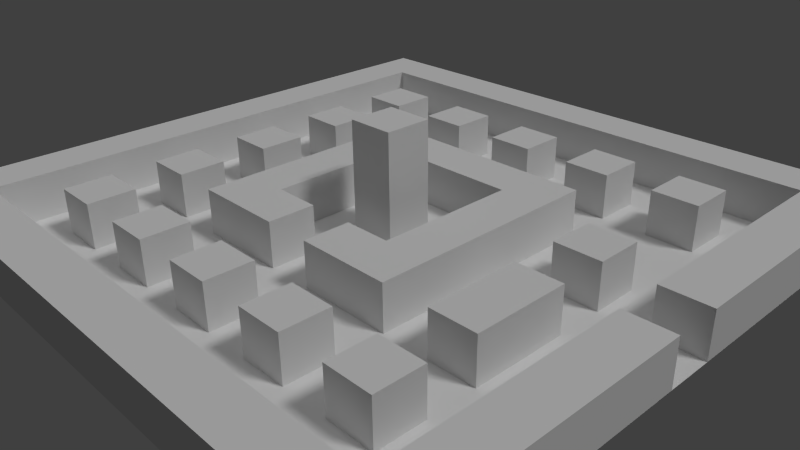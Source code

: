 # Source: UTS.blend  (saved by Blender 2.79.0; exported with 4.5.12 LTS)
import bpy
from mathutils import Matrix  # noqa: F401  (used for matrix-valued properties, if any)

bpy.ops.wm.read_factory_settings(use_empty=True)
scene = bpy.context.scene
scene.name = 'Level 2'

# ---- collections
col_collection_1_002 = bpy.data.collections.new('Collection 1.002'); scene.collection.children.link(col_collection_1_002)
col_collection_2_001 = bpy.data.collections.new('Collection 2.001'); scene.collection.children.link(col_collection_2_001)
col_collection_2_001.hide_render = True
col_collection_2_001.hide_viewport = True

# ---- materials (node trees are filled in below, after node groups)
mat_material_005 = bpy.data.materials.new('Material.005')
mat_material_005.alpha_threshold = 0.0
mat_material_005.use_transparent_shadow = False
mat_material_005.diffuse_color = (0.03046, 0.8, 0.03213, 1.0)
mat_material_005.roughness = 0.5
mat_material_001 = bpy.data.materials.new('Material.001')
mat_material_001.alpha_threshold = 0.0
mat_material_001.use_transparent_shadow = False
mat_material_001.diffuse_color = (0.8, 0.4498, 0.007988, 1.0)
mat_material_001.roughness = 0.5

# ---- material node trees

# ---- world
world_world = bpy.data.worlds.new('World'); scene.world = world_world
world_world.color = (0.05088, 0.05088, 0.05088)
world_world.use_sun_shadow = False
world_world.sun_shadow_jitter_overblur = 0.0
world_world.cycles.sampling_method = 'NONE'
world_world.cycles.sample_map_resolution = 256

# ---- cameras
cam_camera = bpy.data.cameras.new('Camera')
cam_camera.clip_end = 100.0
cam_camera.lens = 35.0
cam_camera.sensor_width = 32.0
cam_camera.sensor_height = 18.0
cam_camera.ortho_scale = 7.314
cam_camera.dof.focus_distance = 0.0
cam_camera.dof.aperture_fstop = 128.0

# ---- lights
light_lamp = bpy.data.lights.new('Lamp', 'SUN')
light_lamp.transmission_factor = 0.0
light_lamp.cutoff_distance = 30.0
light_lamp.angle = 0.1993
light_lamp.energy = 1.0
light_lamp.shadow_buffer_clip_start = 1.001
light_lamp.shadow_soft_size = 0.1
light_lamp.shadow_cascade_max_distance = 1000.0
light_lamp.cycles.use_multiple_importance_sampling = False
light_hemi = bpy.data.lights.new('Hemi', 'SUN')
light_hemi.transmission_factor = 0.0
light_hemi.angle = 0.1993
light_hemi.energy = 0.3
light_hemi.shadow_buffer_clip_start = 0.5
light_hemi.shadow_soft_size = 0.1
light_hemi.shadow_cascade_max_distance = 1000.0
light_hemi.cycles.use_multiple_importance_sampling = False
light_hemi_001 = bpy.data.lights.new('Hemi.001', 'SUN')
light_hemi_001.transmission_factor = 0.0
light_hemi_001.angle = 0.1993
light_hemi_001.energy = 1.0
light_hemi_001.shadow_buffer_clip_start = 0.5
light_hemi_001.shadow_soft_size = 0.1
light_hemi_001.shadow_cascade_max_distance = 1000.0
light_hemi_001.cycles.use_multiple_importance_sampling = False

# ---- meshes
me_plane = bpy.data.meshes.new('Plane')
me_plane.from_pydata([(-1.0, -1.0, 0.0), (1.0, -1.0, 0.0), (-1.0, 1.0, 0.0), (1.0, 1.0, 0.0), (-0.8462, -1.0, 0.0), (-0.6923, -1.0, 0.0), (-0.5385, -1.0, 0.0), (-0.3846, -1.0, 0.0), (-0.2308, -1.0, 0.0), (-0.07692, -1.0, 0.0), (0.07692, -1.0, 0.0), (0.2308, -1.0, 0.0), (0.3846, -1.0, 0.0), (0.5385, -1.0, 0.0), (0.6923, -1.0, 0.0), (0.8462, -1.0, 0.0), (0.8462, 1.0, 0.0), (0.6923, 1.0, 0.0), (0.5385, 1.0, 0.0), (0.3846, 1.0, 0.0), (0.2308, 1.0, 0.0), (0.07692, 1.0, 0.0), (-0.07692, 1.0, 0.0), (-0.2308, 1.0, 0.0), (-0.3846, 1.0, 0.0), (-0.5385, 1.0, 0.0), (-0.6923, 1.0, 0.0), (-0.8462, 1.0, 0.0), (-1.0, 0.8462, 0.0), (-1.0, 0.6923, 0.0), (-1.0, 0.5385, 0.0), (-1.0, 0.3846, 0.0), (-1.0, 0.2308, 0.0), (-1.0, 0.07692, 0.0), (-1.0, -0.07692, 0.0), (-1.0, -0.2308, 0.0), (-1.0, -0.3846, 0.0), (-1.0, -0.5385, 0.0), (-1.0, -0.6923, 0.0), (-1.0, -0.8462, 0.0), (1.0, -0.8462, 0.0), (1.0, -0.6923, 0.0), (1.0, -0.5385, 0.0), (1.0, -0.3846, 0.0), (1.0, -0.2308, 0.0), (1.0, -0.07692, 0.0), (1.0, 0.07692, 0.0), (1.0, 0.2308, 0.0), (1.0, 0.3846, 0.0), (1.0, 0.5385, 0.0), (1.0, 0.6923, 0.0), (1.0, 0.8462, 0.0), (-0.8462, -0.8462, 0.0), (-0.8462, -0.6923, 0.0), (-0.8462, -0.5385, 0.0), (-0.8462, -0.3846, 0.0), (-0.8462, -0.2308, 0.0), (-0.8462, -0.07692, 0.0), (-0.8462, 0.07692, 0.0), (-0.8462, 0.2308, 0.0), (-0.8462, 0.3846, 0.0), (-0.8462, 0.5385, 0.0), (-0.8462, 0.6923, 0.0), (-0.8462, 0.8462, 0.0), (-0.6923, -0.8462, 0.0), (-0.6923, -0.6923, 0.0), (-0.6923, -0.5385, 0.0), (-0.6923, -0.3846, 0.0), (-0.6923, -0.2308, 0.0), (-0.6923, -0.07692, 0.0), (-0.6923, 0.07692, 0.0), (-0.6923, 0.2308, 0.0), (-0.6923, 0.3846, 0.0), (-0.6923, 0.5385, 0.0), (-0.6923, 0.6923, 0.0), (-0.6923, 0.8462, 0.0), (-0.5385, -0.8462, 0.0), (-0.5385, -0.6923, 0.0), (-0.5385, -0.5385, 0.0), (-0.5385, -0.3846, 0.0), (-0.5385, -0.2308, 0.0), (-0.5385, -0.07692, 0.0), (-0.5385, 0.07692, 0.0), (-0.5385, 0.2308, 0.0), (-0.5385, 0.3846, 0.0), (-0.5385, 0.5385, 0.0), (-0.5385, 0.6923, 0.0), (-0.5385, 0.8462, 0.0), (-0.3846, -0.8462, 0.0), (-0.3846, -0.6923, 0.0), (-0.3846, -0.5385, 0.0), (-0.3846, -0.3846, 0.0), (-0.3846, -0.2308, 0.0), (-0.3846, -0.07692, 0.0), (-0.3846, 0.07692, 0.0), (-0.3846, 0.2308, 0.0), (-0.3846, 0.3846, 0.0), (-0.3846, 0.5385, 0.0), (-0.3846, 0.6923, 0.0), (-0.3846, 0.8462, 0.0), (-0.2308, -0.8462, 0.0), (-0.2308, -0.6923, 0.0), (-0.2308, -0.5385, 0.0), (-0.2308, -0.3846, 0.0), (-0.2308, -0.2308, 0.0), (-0.2308, -0.07692, 0.0), (-0.2308, 0.07692, 0.0), (-0.2308, 0.2308, 0.0), (-0.2308, 0.3846, 0.0), (-0.2308, 0.5385, 0.0), (-0.2308, 0.6923, 0.0), (-0.2308, 0.8462, 0.0), (-0.07692, -0.8462, 0.0), (-0.07692, -0.6923, 0.0), (-0.07692, -0.5385, 0.0), (-0.07692, -0.3846, 0.0), (-0.07692, -0.2308, 0.0), (-0.07692, -0.07692, 0.0), (-0.07692, 0.07692, 0.0), (-0.07692, 0.2308, 0.0), (-0.07692, 0.3846, 0.0), (-0.07692, 0.5385, 0.0), (-0.07692, 0.6923, 0.0), (-0.07692, 0.8462, 0.0), (0.07692, -0.8462, 0.0), (0.07692, -0.6923, 0.0), (0.07692, -0.5385, 0.0), (0.07692, -0.3846, 0.0), (0.07692, -0.2308, 0.0), (0.07692, -0.07692, 0.0), (0.07692, 0.07692, 0.0), (0.07692, 0.2308, 0.0), (0.07692, 0.3846, 0.0), (0.07692, 0.5385, 0.0), (0.07692, 0.6923, 0.0), (0.07692, 0.8462, 0.0), (0.2308, -0.8462, 0.0), (0.2308, -0.6923, 0.0), (0.2308, -0.5385, 0.0), (0.2308, -0.3846, 0.0), (0.2308, -0.2308, 0.0), (0.2308, -0.07692, 0.0), (0.2308, 0.07692, 0.0), (0.2308, 0.2308, 0.0), (0.2308, 0.3846, 0.0), (0.2308, 0.5385, 0.0), (0.2308, 0.6923, 0.0), (0.2308, 0.8462, 0.0), (0.3846, -0.8462, 0.0), (0.3846, -0.6923, 0.0), (0.3846, -0.5385, 0.0), (0.3846, -0.3846, 0.0), (0.3846, -0.2308, 0.0), (0.3846, -0.07692, 0.0), (0.3846, 0.07692, 0.0), (0.3846, 0.2308, 0.0), (0.3846, 0.3846, 0.0), (0.3846, 0.5385, 0.0), (0.3846, 0.6923, 0.0), (0.3846, 0.8462, 0.0), (0.5385, -0.8462, 0.0), (0.5385, -0.6923, 0.0), (0.5385, -0.5385, 0.0), (0.5385, -0.3846, 0.0), (0.5385, -0.2308, 0.0), (0.5385, -0.07692, 0.0), (0.5385, 0.07692, 0.0), (0.5385, 0.2308, 0.0), (0.5385, 0.3846, 0.0), (0.5385, 0.5385, 0.0), (0.5385, 0.6923, 0.0), (0.5385, 0.8462, 0.0), (0.6923, -0.8462, 0.0), (0.6923, -0.6923, 0.0), (0.6923, -0.5385, 0.0), (0.6923, -0.3846, 0.0), (0.6923, -0.2308, 0.0), (0.6923, -0.07692, 0.0), (0.6923, 0.07692, 0.0), (0.6923, 0.2308, 0.0), (0.6923, 0.3846, 0.0), (0.6923, 0.5385, 0.0), (0.6923, 0.6923, 0.0), (0.6923, 0.8462, 0.0), (0.8462, -0.8462, 0.0), (0.8462, -0.6923, 0.0), (0.8462, -0.5385, 0.0), (0.8462, -0.3846, 0.0), (0.8462, -0.2308, 0.0), (0.8462, -0.07692, 0.0), (0.8462, 0.07692, 0.0), (0.8462, 0.2308, 0.0), (0.8462, 0.3846, 0.0), (0.8462, 0.5385, 0.0), (0.8462, 0.6923, 0.0), (0.8462, 0.8462, 0.0), (-1.0, -0.8462, 0.146), (-1.0, -1.0, 0.146), (0.8462, -1.0, 0.146), (1.0, -1.0, 0.146), (1.0, 0.8462, 0.146), (1.0, 1.0, 0.146), (-0.8462, 1.0, 0.146), (-1.0, 1.0, 0.146), (-0.8462, -1.0, 0.146), (-0.6923, -1.0, 0.146), (-0.5385, -1.0, 0.146), (-0.3846, -1.0, 0.146), (-0.2308, -1.0, 0.146), (-0.07692, -1.0, 0.146), (0.07692, -1.0, 0.146), (0.2308, -1.0, 0.146), (0.3846, -1.0, 0.146), (0.5385, -1.0, 0.146), (0.6923, -1.0, 0.146), (0.8462, 1.0, 0.146), (0.6923, 1.0, 0.146), (0.5385, 1.0, 0.146), (0.3846, 1.0, 0.146), (0.2308, 1.0, 0.146), (0.07692, 1.0, 0.146), (-0.07692, 1.0, 0.146), (-0.2308, 1.0, 0.146), (-0.3846, 1.0, 0.146), (-0.5385, 1.0, 0.146), (-0.6923, 1.0, 0.146), (-0.8462, 0.8462, 0.146), (-0.6923, 0.8462, 0.146), (-0.5385, 0.8462, 0.146), (-0.3846, 0.8462, 0.146), (-0.2308, 0.8462, 0.146), (-0.07692, 0.8462, 0.146), (0.07692, 0.8462, 0.146), (0.2308, 0.8462, 0.146), (0.3846, 0.8462, 0.146), (0.5385, 0.8462, 0.146), (0.6923, 0.8462, 0.146), (0.8462, 0.8462, 0.146), (-1.0, 0.8462, 0.146), (-1.0, 0.6923, 0.146), (-1.0, 0.5385, 0.146), (-1.0, 0.3846, 0.146), (-1.0, 0.2308, 0.146), (-1.0, 0.07692, 0.146), (-1.0, -0.07692, 0.146), (-1.0, -0.2308, 0.146), (-1.0, -0.3846, 0.146), (-1.0, -0.5385, 0.146), (-1.0, -0.6923, 0.146), (1.0, -0.8462, 0.146), (1.0, -0.6923, 0.146), (1.0, -0.5385, 0.146), (1.0, -0.3846, 0.146), (1.0, -0.2308, 0.146), (1.0, -0.07692, 0.146), (1.0, 0.07692, 0.146), (1.0, 0.2308, 0.146), (1.0, 0.3846, 0.146), (1.0, 0.5385, 0.146), (1.0, 0.6923, 0.146), (-0.8462, -0.8462, 0.146), (-0.8462, -0.6923, 0.146), (-0.8462, -0.5385, 0.146), (-0.8462, -0.3846, 0.146), (-0.8462, -0.2308, 0.146), (-0.8462, -0.07692, 0.146), (-0.8462, 0.07692, 0.146), (-0.8462, 0.2308, 0.146), (-0.8462, 0.3846, 0.146), (-0.8462, 0.5385, 0.146), (-0.8462, 0.6923, 0.146), (-0.6923, -0.8462, 0.146), (-0.6923, -0.6923, 0.146), (-0.6923, -0.5385, 0.146), (-0.6923, -0.3846, 0.146), (-0.6923, -0.2308, 0.146), (-0.6923, -0.07692, 0.146), (-0.6923, 0.07692, 0.146), (-0.6923, 0.2308, 0.146), (-0.6923, 0.3846, 0.146), (-0.6923, 0.5385, 0.146), (-0.6923, 0.6923, 0.146), (-0.5385, -0.8462, 0.146), (-0.5385, -0.6923, 0.146), (-0.5385, -0.5385, 0.146), (-0.5385, -0.3846, 0.146), (-0.5385, -0.2308, 0.146), (-0.5385, -0.07692, 0.146), (-0.5385, 0.07692, 0.146), (-0.5385, 0.2308, 0.146), (-0.5385, 0.3846, 0.146), (-0.5385, 0.5385, 0.146), (-0.5385, 0.6923, 0.146), (-0.3846, -0.8462, 0.146), (-0.3846, -0.6923, 0.146), (-0.3846, -0.5385, 0.146), (-0.3846, -0.3846, 0.146), (-0.3846, -0.2308, 0.146), (-0.3846, -0.07692, 0.146), (-0.3846, 0.07692, 0.146), (-0.3846, 0.2308, 0.146), (-0.3846, 0.3846, 0.146), (-0.3846, 0.5385, 0.146), (-0.3846, 0.6923, 0.146), (-0.2308, -0.8462, 0.146), (-0.2308, -0.6923, 0.146), (-0.2308, -0.5385, 0.146), (-0.2308, -0.3846, 0.146), (-0.2308, -0.2308, 0.146), (-0.2308, -0.07692, 0.146), (-0.2308, 0.07692, 0.146), (-0.2308, 0.2308, 0.146), (-0.2308, 0.3846, 0.146), (-0.2308, 0.5385, 0.146), (-0.2308, 0.6923, 0.146), (-0.07692, -0.8462, 0.146), (-0.07692, -0.6923, 0.146), (-0.07692, -0.5385, 0.146), (-0.07692, -0.3846, 0.146), (-0.07692, -0.2308, 0.146), (-0.07692, -0.07692, 0.146), (-0.07692, 0.07692, 0.146), (-0.07692, 0.2308, 0.146), (-0.07692, 0.3846, 0.146), (-0.07692, 0.5385, 0.146), (-0.07692, 0.6923, 0.146), (0.07692, -0.8462, 0.146), (0.07692, -0.6923, 0.146), (0.07692, -0.5385, 0.146), (0.07692, -0.3846, 0.146), (0.07692, -0.2308, 0.146), (0.07692, -0.07692, 0.146), (0.07692, 0.07692, 0.146), (0.07692, 0.2308, 0.146), (0.07692, 0.3846, 0.146), (0.07692, 0.5385, 0.146), (0.07692, 0.6923, 0.146), (0.2308, -0.8462, 0.146), (0.2308, -0.6923, 0.146), (0.2308, -0.5385, 0.146), (0.2308, -0.3846, 0.146), (0.2308, -0.2308, 0.146), (0.2308, -0.07692, 0.146), (0.2308, 0.07692, 0.146), (0.2308, 0.2308, 0.146), (0.2308, 0.3846, 0.146), (0.2308, 0.5385, 0.146), (0.2308, 0.6923, 0.146), (0.3846, -0.8462, 0.146), (0.3846, -0.6923, 0.146), (0.3846, -0.5385, 0.146), (0.3846, -0.3846, 0.146), (0.3846, -0.2308, 0.146), (0.3846, -0.07692, 0.146), (0.3846, 0.07692, 0.146), (0.3846, 0.2308, 0.146), (0.3846, 0.3846, 0.146), (0.3846, 0.5385, 0.146), (0.3846, 0.6923, 0.146), (0.5385, -0.8462, 0.146), (0.5385, -0.6923, 0.146), (0.5385, -0.5385, 0.146), (0.5385, -0.3846, 0.146), (0.5385, -0.2308, 0.146), (0.5385, -0.07692, 0.146), (0.5385, 0.07692, 0.146), (0.5385, 0.2308, 0.146), (0.5385, 0.5385, 0.146), (0.5385, 0.6923, 0.146), (0.6923, -0.8462, 0.146), (0.6923, -0.6923, 0.146), (0.6923, -0.5385, 0.146), (0.6923, -0.3846, 0.146), (0.6923, -0.2308, 0.146), (0.6923, -0.07692, 0.146), (0.6923, 0.07692, 0.146), (0.6923, 0.2308, 0.146), (0.6923, 0.5385, 0.146), (0.6923, 0.6923, 0.146), (0.8462, -0.8462, 0.146), (0.8462, -0.6923, 0.146), (0.8462, -0.5385, 0.146), (0.8462, -0.3846, 0.146), (0.8462, -0.2308, 0.146), (0.8462, -0.07692, 0.146), (0.8462, 0.07692, 0.146), (0.8462, 0.2308, 0.146), (0.8462, 0.3846, 0.146), (0.8462, 0.5385, 0.146), (0.8462, 0.6923, 0.146), (-0.07692, -0.07692, 0.146), (-0.07692, 0.07692, 0.146), (0.07692, -0.07692, 0.146), (0.07692, 0.07692, 0.146), (-0.07692, -0.07692, 0.146), (-0.07692, 0.07692, 0.146), (0.07692, -0.07692, 0.146), (0.07692, 0.07692, 0.146), (-0.07692, -0.07692, 0.3651), (-0.07692, 0.07692, 0.3651), (0.07692, -0.07692, 0.3651), (0.07692, 0.07692, 0.3651)], [], [(178, 179, 376, 375), (91, 103, 307, 296), (74, 73, 280, 281), (102, 90, 295, 306), (176, 177, 374, 373), (89, 101, 305, 294), (72, 71, 278, 279), (175, 176, 373, 372), (100, 88, 293, 304), (111, 123, 231, 230), (70, 69, 276, 277), (173, 174, 371, 370), (68, 67, 274, 275), (120, 108, 312, 323), (172, 184, 185, 173), (173, 185, 186, 174), (174, 186, 187, 175), (175, 187, 188, 176), (176, 188, 189, 177), (177, 189, 190, 178), (178, 190, 191, 179), (179, 191, 192, 180), (180, 192, 193, 181), (181, 193, 194, 182), (182, 194, 195, 183), (107, 119, 322, 311), (160, 172, 173, 161), (66, 65, 272, 273), (162, 174, 175, 163), (170, 169, 367, 368), (116, 104, 308, 319), (165, 177, 178, 166), (62, 63, 226, 270), (167, 179, 180, 168), (168, 180, 181, 169), (167, 166, 365, 366), (170, 182, 183, 171), (103, 115, 318, 307), (148, 160, 161, 149), (149, 161, 162, 150), (150, 162, 163, 151), (151, 163, 164, 152), (152, 164, 165, 153), (153, 165, 166, 154), (154, 166, 167, 155), (155, 167, 168, 156), (156, 168, 169, 157), (157, 169, 170, 158), (158, 170, 171, 159), (61, 62, 270, 269), (136, 148, 149, 137), (60, 61, 269, 268), (138, 150, 151, 139), (165, 164, 363, 364), (59, 60, 268, 267), (164, 163, 362, 363), (112, 100, 304, 315), (58, 59, 267, 266), (144, 156, 157, 145), (123, 135, 232, 231), (146, 158, 159, 147), (57, 58, 266, 265), (124, 136, 137, 125), (125, 137, 138, 126), (126, 138, 139, 127), (162, 161, 360, 361), (128, 140, 141, 129), (129, 141, 142, 130), (130, 142, 143, 131), (134, 122, 325, 336), (132, 144, 145, 133), (133, 145, 146, 134), (134, 146, 147, 135), (56, 57, 265, 264), (112, 124, 125, 113), (121, 133, 335, 324), (114, 126, 127, 115), (115, 127, 128, 116), (116, 128, 129, 117), (55, 56, 264, 263), (118, 130, 131, 119), (132, 120, 323, 334), (120, 132, 133, 121), (54, 55, 263, 262), (122, 134, 135, 123), (119, 131, 333, 322), (100, 112, 113, 101), (101, 113, 114, 102), (102, 114, 115, 103), (53, 54, 262, 261), (104, 116, 117, 105), (105, 117, 118, 106), (106, 118, 119, 107), (157, 158, 358, 357), (108, 120, 121, 109), (109, 121, 122, 110), (110, 122, 123, 111), (130, 118, 321, 332), (88, 100, 101, 89), (52, 53, 261, 260), (90, 102, 103, 91), (117, 129, 331, 320), (155, 156, 356, 355), (50, 51, 200, 259), (154, 155, 355, 354), (49, 50, 259, 258), (96, 108, 109, 97), (153, 154, 354, 353), (98, 110, 111, 99), (126, 114, 317, 328), (76, 88, 89, 77), (77, 89, 90, 78), (78, 90, 91, 79), (79, 91, 92, 80), (80, 92, 93, 81), (81, 93, 94, 82), (82, 94, 95, 83), (83, 95, 96, 84), (84, 96, 97, 85), (85, 97, 98, 86), (86, 98, 99, 87), (48, 49, 258, 257), (64, 76, 77, 65), (152, 153, 353, 352), (66, 78, 79, 67), (113, 125, 327, 316), (68, 80, 81, 69), (47, 48, 257, 256), (70, 82, 83, 71), (151, 152, 352, 351), (72, 84, 85, 73), (124, 112, 315, 326), (74, 86, 87, 75), (46, 47, 256, 255), (52, 64, 65, 53), (53, 65, 66, 54), (54, 66, 67, 55), (55, 67, 68, 56), (56, 68, 69, 57), (57, 69, 70, 58), (58, 70, 71, 59), (59, 71, 72, 60), (60, 72, 73, 61), (61, 73, 74, 62), (62, 74, 75, 63), (135, 147, 233, 232), (149, 150, 350, 349), (44, 45, 254, 253), (43, 44, 253, 252), (144, 132, 334, 345), (42, 43, 252, 251), (131, 143, 344, 333), (41, 42, 251, 250), (146, 145, 346, 347), (40, 41, 250, 249), (1, 40, 249, 199), (140, 128, 330, 341), (38, 39, 196, 248), (143, 142, 343, 344), (127, 139, 340, 329), (37, 38, 248, 247), (142, 141, 342, 343), (36, 37, 247, 246), (189, 45, 46, 190), (141, 140, 341, 342), (35, 36, 246, 245), (136, 124, 326, 337), (34, 35, 245, 244), (147, 159, 234, 233), (237, 200, 201, 215), (238, 226, 202, 203), (226, 227, 225, 202), (227, 228, 224, 225), (228, 229, 223, 224), (229, 230, 222, 223), (230, 231, 221, 222), (231, 232, 220, 221), (232, 233, 219, 220), (233, 234, 218, 219), (234, 235, 217, 218), (235, 236, 216, 217), (236, 237, 215, 216), (214, 198, 379, 369), (213, 214, 369, 359), (360, 370, 371, 361), (362, 372, 373, 363), (363, 373, 374, 364), (365, 375, 376, 366), (367, 377, 378, 368), (212, 213, 359, 348), (211, 212, 348, 337), (338, 349, 350, 339), (340, 351, 352, 341), (341, 352, 353, 342), (342, 353, 354, 343), (343, 354, 355, 344), (344, 355, 356, 345), (346, 357, 358, 347), (210, 211, 337, 326), (329, 340, 341, 330), (333, 344, 345, 334), (209, 210, 326, 315), (316, 327, 328, 317), (320, 331, 392, 390), (322, 333, 334, 323), (324, 335, 336, 325), (208, 209, 315, 304), (307, 318, 319, 308), (311, 322, 323, 312), (207, 208, 304, 293), (294, 305, 306, 295), (296, 307, 308, 297), (297, 308, 309, 298), (298, 309, 310, 299), (299, 310, 311, 300), (300, 311, 312, 301), (302, 313, 314, 303), (206, 207, 293, 282), (205, 206, 282, 271), (272, 283, 284, 273), (274, 285, 286, 275), (276, 287, 288, 277), (278, 289, 290, 279), (280, 291, 292, 281), (204, 205, 271, 260), (197, 204, 260, 196), (196, 260, 261, 248), (248, 261, 262, 247), (247, 262, 263, 246), (246, 263, 264, 245), (245, 264, 265, 244), (244, 265, 266, 243), (243, 266, 267, 242), (242, 267, 268, 241), (241, 268, 269, 240), (240, 269, 270, 239), (239, 270, 226, 238), (198, 199, 249, 379), (379, 249, 250, 380), (380, 250, 251, 381), (381, 251, 252, 382), (382, 252, 253, 383), (383, 253, 254, 384), (385, 255, 256, 386), (386, 256, 257, 387), (387, 257, 258, 388), (388, 258, 259, 389), (389, 259, 200, 237), (181, 182, 378, 377), (77, 78, 284, 283), (108, 96, 301, 312), (79, 80, 286, 285), (97, 109, 313, 302), (185, 184, 379, 380), (110, 98, 303, 314), (186, 185, 380, 381), (81, 82, 288, 287), (99, 111, 230, 229), (187, 186, 381, 382), (88, 76, 282, 293), (188, 187, 382, 383), (83, 84, 290, 289), (189, 188, 383, 384), (85, 86, 292, 291), (191, 190, 385, 386), (192, 191, 386, 387), (193, 192, 387, 388), (194, 193, 388, 389), (90, 89, 294, 295), (195, 194, 389, 237), (184, 172, 369, 379), (92, 91, 296, 297), (39, 0, 197, 196), (93, 92, 297, 298), (15, 1, 199, 198), (94, 93, 298, 299), (51, 3, 201, 200), (87, 99, 229, 228), (95, 94, 299, 300), (27, 2, 203, 202), (76, 64, 271, 282), (96, 95, 300, 301), (0, 4, 204, 197), (65, 77, 283, 272), (4, 5, 205, 204), (78, 66, 273, 284), (98, 97, 302, 303), (5, 6, 206, 205), (67, 79, 285, 274), (6, 7, 207, 206), (80, 68, 275, 286), (7, 8, 208, 207), (69, 81, 287, 276), (8, 9, 209, 208), (82, 70, 277, 288), (101, 102, 306, 305), (9, 10, 210, 209), (71, 83, 289, 278), (183, 195, 237, 236), (10, 11, 211, 210), (84, 72, 279, 290), (172, 160, 359, 369), (11, 12, 212, 211), (73, 85, 291, 280), (161, 173, 370, 360), (104, 105, 309, 308), (12, 13, 213, 212), (86, 74, 281, 292), (174, 162, 361, 371), (105, 106, 310, 309), (13, 14, 214, 213), (75, 87, 228, 227), (163, 175, 372, 362), (106, 107, 311, 310), (14, 15, 198, 214), (64, 52, 260, 271), (3, 16, 215, 201), (177, 165, 364, 374), (16, 17, 216, 215), (166, 178, 375, 365), (109, 110, 314, 313), (17, 18, 217, 216), (179, 167, 366, 376), (18, 19, 218, 217), (19, 20, 219, 218), (169, 181, 377, 367), (20, 21, 220, 219), (182, 170, 368, 378), (114, 113, 316, 317), (21, 22, 221, 220), (171, 183, 236, 235), (22, 23, 222, 221), (160, 148, 348, 359), (115, 116, 319, 318), (23, 24, 223, 222), (24, 25, 224, 223), (118, 117, 320, 321), (25, 26, 225, 224), (63, 75, 227, 226), (26, 27, 202, 225), (122, 121, 324, 325), (125, 126, 328, 327), (159, 171, 235, 234), (148, 136, 337, 348), (128, 127, 329, 330), (137, 149, 349, 338), (150, 138, 339, 350), (129, 130, 332, 331), (139, 151, 351, 340), (2, 28, 238, 203), (28, 29, 239, 238), (133, 134, 336, 335), (29, 30, 240, 239), (30, 31, 241, 240), (156, 144, 345, 356), (31, 32, 242, 241), (45, 189, 384, 254), (145, 157, 357, 346), (32, 33, 243, 242), (190, 46, 255, 385), (158, 146, 347, 358), (138, 137, 338, 339), (33, 34, 244, 243), (390, 392, 396, 394), (332, 321, 391, 393), (331, 332, 393, 392), (321, 320, 390, 391), (397, 395, 399, 401), (391, 390, 394, 395), (393, 391, 395, 397), (392, 393, 397, 396), (398, 400, 401, 399), (396, 397, 401, 400), (394, 396, 400, 398), (395, 394, 398, 399)])
me_plane.use_remesh_preserve_volume = False
me_plane.use_remesh_preserve_attributes = False
me_plane.use_mirror_vertex_groups = False
me_plane.update()
me_cube = bpy.data.meshes.new('Cube')
me_cube.from_pydata([(1.0, 1.0, -1.0), (1.0, -1.0, -1.0), (-1.0, -1.0, -1.0), (-1.0, 1.0, -1.0), (1.0, 1.0, 1.0), (1.0, -1.0, 1.0), (-1.0, -1.0, 1.0), (-1.0, 1.0, 1.0)], [], [(0, 1, 2, 3), (4, 7, 6, 5), (0, 4, 5, 1), (1, 5, 6, 2), (2, 6, 7, 3), (4, 0, 3, 7)])
me_cube.materials.append(mat_material_005)
me_cube.use_remesh_preserve_volume = False
me_cube.use_remesh_preserve_attributes = False
me_cube.use_mirror_vertex_groups = False
me_cube.update()
me_cylinder = bpy.data.meshes.new('Cylinder')
me_cylinder.from_pydata([(-1.505e-08, 0.0467, 0.4949), (-1.505e-08, -0.0467, 0.4949), (0.2474, 0.0467, 0.4286), (0.2474, -0.0467, 0.4286), (0.4286, 0.0467, 0.2474), (0.4286, -0.0467, 0.2474), (0.4949, 0.0467, 2.668e-08), (0.4949, -0.0467, 3.405e-08), (0.4286, 0.0467, -0.2474), (0.4286, -0.0467, -0.2474), (0.2474, 0.0467, -0.4286), (0.2474, -0.0467, -0.4286), (5.967e-08, 0.0467, -0.4949), (5.967e-08, -0.0467, -0.4949), (-0.2474, 0.0467, -0.4286), (-0.2474, -0.0467, -0.4286), (-0.4286, 0.0467, -0.2474), (-0.4286, -0.0467, -0.2474), (-0.4949, 0.0467, -1.835e-07), (-0.4949, -0.0467, -1.761e-07), (-0.4286, 0.0467, 0.2474), (-0.4286, -0.0467, 0.2474), (-0.2474, 0.0467, 0.4286), (-0.2474, -0.0467, 0.4286)], [], [(0, 1, 3, 2), (2, 3, 5, 4), (4, 5, 7, 6), (6, 7, 9, 8), (8, 9, 11, 10), (10, 11, 13, 12), (12, 13, 15, 14), (14, 15, 17, 16), (16, 17, 19, 18), (18, 19, 21, 20), (3, 1, 23, 21, 19, 17, 15, 13, 11, 9, 7, 5), (22, 23, 1, 0), (20, 21, 23, 22), (0, 2, 4, 6, 8, 10, 12, 14, 16, 18, 20, 22)])
me_cylinder.materials.append(mat_material_001)
me_cylinder.use_remesh_preserve_volume = False
me_cylinder.use_remesh_preserve_attributes = False
me_cylinder.use_mirror_vertex_groups = False
me_cylinder.update()

# ---- objects
ob_empty_016 = bpy.data.objects.new('Empty.016', None)
ob_empty_014 = bpy.data.objects.new('Empty.014', None)
ob_empty_013 = bpy.data.objects.new('Empty.013', None)
ob_empty_012 = bpy.data.objects.new('Empty.012', None)
ob_camera = bpy.data.objects.new('Camera', cam_camera)
ob_lamp = bpy.data.objects.new('Lamp', light_lamp)
ob_plane = bpy.data.objects.new('Plane', me_plane)
ob_empty_010 = bpy.data.objects.new('Empty.010', None)
ob_empty_008 = bpy.data.objects.new('Empty.008', None)
ob_empty_007 = bpy.data.objects.new('Empty.007', None)
ob_empty_009 = bpy.data.objects.new('Empty.009', None)
ob_empty_006 = bpy.data.objects.new('Empty.006', None)
ob_empty_011 = bpy.data.objects.new('Empty.011', None)
ob_hemi = bpy.data.objects.new('Hemi', light_hemi)
ob_cube = bpy.data.objects.new('Cube', me_cube)
ob_coin = bpy.data.objects.new('Coin', me_cylinder)
ob_hemi_001 = bpy.data.objects.new('Hemi.001', light_hemi_001)

# ---- transforms, parenting, visibility, modifiers, constraints
ob_empty_016.location = (12.56, 0.005257, 1.025)
ob_empty_016.empty_image_offset = (0.0, 0.0)
ob_empty_016.lineart.crease_threshold = 0.0
ob_empty_014.location = (-2.203, -8.518, 0.7818)
ob_empty_014.empty_image_offset = (0.0, 0.0)
ob_empty_014.lineart.crease_threshold = 0.0
ob_empty_013.location = (10.1, 10.08, 1.071)
ob_empty_013.empty_image_offset = (0.0, 0.0)
ob_empty_013.lineart.crease_threshold = 0.0
ob_empty_012.location = (-10.15, 9.984, 1.071)
ob_empty_012.empty_image_offset = (0.0, 0.0)
ob_empty_012.lineart.crease_threshold = 0.0
ob_camera.location = (23.88, -21.8, 16.49)
ob_camera.rotation_euler = (1.109, 0.01082, 0.8149)
ob_camera.lock_rotations_4d = False
ob_camera.empty_display_type = 'ARROWS'
ob_camera.color = (0.0, 0.0, 0.0, 0.0)
ob_camera.display_type = 'WIRE'
ob_camera.lineart.crease_threshold = 0.0
ob_lamp.location = (13.09, 10.95, 5.904)
ob_lamp.rotation_euler = (0.6503, 0.05522, 1.866)
ob_lamp.lock_rotations_4d = False
ob_lamp.empty_display_type = 'ARROWS'
ob_lamp.color = (0.0, 0.0, 0.0, 0.0)
ob_lamp.lineart.crease_threshold = 0.0
ob_plane.location = (0.0, 0.0, 0.0)
ob_plane.scale = (13.7, 13.7, 13.7)
ob_plane.lineart.crease_threshold = 0.0
ob_empty_010.location = (-9.995, -10.24, 1.071)
ob_empty_010.empty_image_offset = (0.0, 0.0)
ob_empty_010.lineart.crease_threshold = 0.0
ob_empty_008.location = (2.124, 8.337, 0.9651)
ob_empty_008.empty_image_offset = (0.0, 0.0)
ob_empty_008.lineart.crease_threshold = 0.0
ob_empty_007.location = (10.31, -10.04, 1.071)
ob_empty_007.empty_image_offset = (0.0, 0.0)
ob_empty_007.lineart.crease_threshold = 0.0
ob_empty_009.location = (-0.12, 2.145, 1.071)
ob_empty_009.empty_image_offset = (0.0, 0.0)
ob_empty_009.lineart.crease_threshold = 0.0
ob_empty_006.location = (-6.463, 0.07493, 1.025)
ob_empty_006.empty_image_offset = (0.0, 0.0)
ob_empty_006.lineart.crease_threshold = 0.0
ob_empty_011.location = (-0.1093, -0.02247, 5.859)
ob_empty_011.scale = (0.6794, 0.6794, 0.6794)
ob_empty_011.empty_display_type = 'CUBE'
ob_empty_011.empty_image_offset = (0.0, 0.0)
ob_empty_011.lineart.crease_threshold = 0.0
ob_hemi.location = (0.9878, -2.303, 5.592)
ob_hemi.lineart.crease_threshold = 0.0
ob_cube.location = (2.812, 0.0, 2.052)
ob_cube.lock_rotations_4d = False
ob_cube.empty_display_type = 'ARROWS'
ob_cube.lineart.crease_threshold = 0.0
ob_coin.location = (0.0, 0.0, 0.0)
ob_coin.lineart.crease_threshold = 0.0
ob_hemi_001.location = (0.9878, -2.303, 0.0003214)
ob_hemi_001.lineart.crease_threshold = 0.0

# ---- collection membership
col_collection_1_002.objects.link(ob_empty_016)
col_collection_1_002.objects.link(ob_empty_014)
col_collection_1_002.objects.link(ob_empty_013)
col_collection_1_002.objects.link(ob_empty_012)
col_collection_1_002.objects.link(ob_camera)
col_collection_1_002.objects.link(ob_lamp)
col_collection_1_002.objects.link(ob_plane)
col_collection_1_002.objects.link(ob_empty_010)
col_collection_1_002.objects.link(ob_empty_008)
col_collection_1_002.objects.link(ob_empty_007)
col_collection_1_002.objects.link(ob_empty_009)
col_collection_1_002.objects.link(ob_empty_006)
col_collection_1_002.objects.link(ob_empty_011)
col_collection_1_002.objects.link(ob_hemi)
col_collection_2_001.objects.link(ob_cube)
col_collection_2_001.objects.link(ob_coin)
col_collection_2_001.objects.link(ob_hemi_001)

# ---- scene / render settings (as saved in the file)
scene.camera = ob_camera
scene.frame_start = 1; scene.frame_end = 250; scene.frame_set(1)
scene.render.engine = 'BLENDER_EEVEE_NEXT'
scene.render.image_settings.exr_codec = 'NONE'
scene.render.resolution_percentage = 50
scene.render.dither_intensity = 0.0
scene.render.simplify_subdivision_render = 0
scene.render.simplify_child_particles_render = 0.0
scene.cycles.use_denoising = False
scene.cycles.samples = 10
scene.cycles.sampling_pattern = 'TABULATED_SOBOL'
scene.cycles.light_sampling_threshold = 0.0
scene.cycles.use_adaptive_sampling = False
scene.cycles.use_light_tree = False
scene.cycles.blur_glossy = 0.0
scene.cycles.pixel_filter_type = 'GAUSSIAN'
scene.cycles.sample_clamp_indirect = 0.0
scene.view_settings.view_transform = 'Standard'
bpy.context.view_layer.update()
